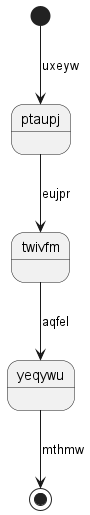

The diagram above was rendered by PlantUML. Its source (embedded in the PNG):
@startuml
state ptaupj
[*] --> ptaupj : uxeyw
ptaupj --> twivfm : eujpr
twivfm --> yeqywu : aqfel
yeqywu --> [*] : mthmw
@enduml